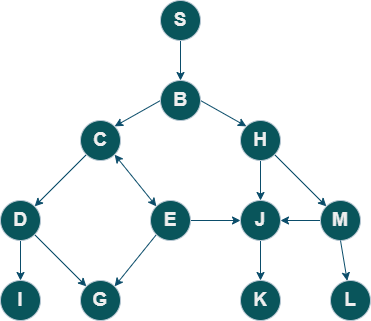

The diagram above was exported from draw.io. Its source (the exported page's mxGraphModel, read from the mxfile embedded in the PNG):
<mxGraphModel dx="1434" dy="827" grid="1" gridSize="10" guides="1" tooltips="1" connect="1" arrows="1" fold="1" page="1" pageScale="1" pageWidth="850" pageHeight="1100" math="0" shadow="0">
  <root>
    <mxCell id="P1klrZusgcXaGsIcdB4--0" />
    <mxCell id="P1klrZusgcXaGsIcdB4--1" parent="P1klrZusgcXaGsIcdB4--0" />
    <mxCell id="P1klrZusgcXaGsIcdB4--2" style="edgeStyle=orthogonalEdgeStyle;rounded=0;orthogonalLoop=1;jettySize=auto;html=1;exitX=0.5;exitY=1;exitDx=0;exitDy=0;entryX=0.5;entryY=0;entryDx=0;entryDy=0;strokeColor=#0B4D6A;fontColor=default;labelBackgroundColor=none;" edge="1" parent="P1klrZusgcXaGsIcdB4--1" source="P1klrZusgcXaGsIcdB4--3" target="P1klrZusgcXaGsIcdB4--6">
      <mxGeometry relative="1" as="geometry" />
    </mxCell>
    <mxCell id="P1klrZusgcXaGsIcdB4--3" value="&lt;font style=&quot;font-size: 19px;&quot;&gt;&lt;b&gt;S&lt;/b&gt;&lt;/font&gt;" style="ellipse;whiteSpace=wrap;html=1;aspect=fixed;fillColor=#09555B;strokeColor=#BAC8D3;fontColor=#EEEEEE;labelBackgroundColor=none;" vertex="1" parent="P1klrZusgcXaGsIcdB4--1">
      <mxGeometry x="380" y="100" width="40" height="40" as="geometry" />
    </mxCell>
    <mxCell id="P1klrZusgcXaGsIcdB4--4" style="rounded=0;orthogonalLoop=1;jettySize=auto;html=1;exitX=0;exitY=0.5;exitDx=0;exitDy=0;entryX=1;entryY=0;entryDx=0;entryDy=0;strokeColor=#0B4D6A;fontColor=default;labelBackgroundColor=none;" edge="1" parent="P1klrZusgcXaGsIcdB4--1" source="P1klrZusgcXaGsIcdB4--6" target="P1klrZusgcXaGsIcdB4--8">
      <mxGeometry relative="1" as="geometry" />
    </mxCell>
    <mxCell id="P1klrZusgcXaGsIcdB4--5" style="edgeStyle=none;rounded=0;orthogonalLoop=1;jettySize=auto;html=1;exitX=1;exitY=0.5;exitDx=0;exitDy=0;entryX=0;entryY=0;entryDx=0;entryDy=0;strokeColor=#0B4D6A;fontColor=default;labelBackgroundColor=none;" edge="1" parent="P1klrZusgcXaGsIcdB4--1" source="P1klrZusgcXaGsIcdB4--6" target="P1klrZusgcXaGsIcdB4--12">
      <mxGeometry relative="1" as="geometry" />
    </mxCell>
    <mxCell id="P1klrZusgcXaGsIcdB4--6" value="&lt;font style=&quot;font-size: 19px;&quot;&gt;&lt;b&gt;B&lt;/b&gt;&lt;/font&gt;" style="ellipse;whiteSpace=wrap;html=1;aspect=fixed;fillColor=#09555B;strokeColor=#BAC8D3;fontColor=#EEEEEE;labelBackgroundColor=none;" vertex="1" parent="P1klrZusgcXaGsIcdB4--1">
      <mxGeometry x="380" y="180" width="40" height="40" as="geometry" />
    </mxCell>
    <mxCell id="P1klrZusgcXaGsIcdB4--7" style="edgeStyle=none;rounded=0;orthogonalLoop=1;jettySize=auto;html=1;exitX=0;exitY=1;exitDx=0;exitDy=0;entryX=1;entryY=0;entryDx=0;entryDy=0;strokeColor=#0B4D6A;fontColor=default;labelBackgroundColor=none;" edge="1" parent="P1klrZusgcXaGsIcdB4--1" source="P1klrZusgcXaGsIcdB4--8" target="P1klrZusgcXaGsIcdB4--15">
      <mxGeometry relative="1" as="geometry" />
    </mxCell>
    <mxCell id="4CO-dkeOAYxTZIi0vm1O-0" style="rounded=0;orthogonalLoop=1;jettySize=auto;html=1;exitX=1;exitY=1;exitDx=0;exitDy=0;entryX=0;entryY=0;entryDx=0;entryDy=0;strokeColor=#0B4D6A;startArrow=classic;startFill=1;" edge="1" parent="P1klrZusgcXaGsIcdB4--1" source="P1klrZusgcXaGsIcdB4--8" target="P1klrZusgcXaGsIcdB4--20">
      <mxGeometry relative="1" as="geometry" />
    </mxCell>
    <mxCell id="P1klrZusgcXaGsIcdB4--8" value="&lt;font style=&quot;font-size: 19px;&quot;&gt;&lt;b&gt;C&lt;/b&gt;&lt;/font&gt;" style="ellipse;whiteSpace=wrap;html=1;aspect=fixed;fillColor=#09555B;strokeColor=#BAC8D3;fontColor=#EEEEEE;labelBackgroundColor=none;" vertex="1" parent="P1klrZusgcXaGsIcdB4--1">
      <mxGeometry x="300" y="220" width="40" height="40" as="geometry" />
    </mxCell>
    <mxCell id="P1klrZusgcXaGsIcdB4--10" style="edgeStyle=none;rounded=0;orthogonalLoop=1;jettySize=auto;html=1;exitX=0.5;exitY=1;exitDx=0;exitDy=0;entryX=0.5;entryY=0;entryDx=0;entryDy=0;strokeColor=#0B4D6A;fontColor=default;labelBackgroundColor=none;" edge="1" parent="P1klrZusgcXaGsIcdB4--1" source="P1klrZusgcXaGsIcdB4--12" target="P1klrZusgcXaGsIcdB4--22">
      <mxGeometry relative="1" as="geometry" />
    </mxCell>
    <mxCell id="P1klrZusgcXaGsIcdB4--11" style="edgeStyle=none;rounded=0;orthogonalLoop=1;jettySize=auto;html=1;exitX=1;exitY=1;exitDx=0;exitDy=0;entryX=0;entryY=0;entryDx=0;entryDy=0;strokeColor=#0B4D6A;fontColor=default;labelBackgroundColor=none;" edge="1" parent="P1klrZusgcXaGsIcdB4--1" source="P1klrZusgcXaGsIcdB4--12" target="P1klrZusgcXaGsIcdB4--23">
      <mxGeometry relative="1" as="geometry" />
    </mxCell>
    <mxCell id="P1klrZusgcXaGsIcdB4--12" value="&lt;font style=&quot;font-size: 19px;&quot;&gt;&lt;b&gt;H&lt;/b&gt;&lt;/font&gt;" style="ellipse;whiteSpace=wrap;html=1;aspect=fixed;fillColor=#09555B;strokeColor=#BAC8D3;fontColor=#EEEEEE;labelBackgroundColor=none;" vertex="1" parent="P1klrZusgcXaGsIcdB4--1">
      <mxGeometry x="460" y="220" width="40" height="40" as="geometry" />
    </mxCell>
    <mxCell id="P1klrZusgcXaGsIcdB4--13" style="edgeStyle=none;rounded=0;orthogonalLoop=1;jettySize=auto;html=1;exitX=0.5;exitY=1;exitDx=0;exitDy=0;entryX=0.5;entryY=0;entryDx=0;entryDy=0;strokeColor=#0B4D6A;fontColor=default;labelBackgroundColor=none;" edge="1" parent="P1klrZusgcXaGsIcdB4--1" source="P1klrZusgcXaGsIcdB4--15" target="P1klrZusgcXaGsIcdB4--17">
      <mxGeometry relative="1" as="geometry" />
    </mxCell>
    <mxCell id="P1klrZusgcXaGsIcdB4--14" style="edgeStyle=none;rounded=0;orthogonalLoop=1;jettySize=auto;html=1;exitX=1;exitY=1;exitDx=0;exitDy=0;entryX=0;entryY=0;entryDx=0;entryDy=0;strokeColor=#0B4D6A;fontColor=default;labelBackgroundColor=none;" edge="1" parent="P1klrZusgcXaGsIcdB4--1" source="P1klrZusgcXaGsIcdB4--15" target="P1klrZusgcXaGsIcdB4--19">
      <mxGeometry relative="1" as="geometry" />
    </mxCell>
    <mxCell id="P1klrZusgcXaGsIcdB4--15" value="&lt;font style=&quot;font-size: 19px;&quot;&gt;&lt;b&gt;D&lt;/b&gt;&lt;/font&gt;" style="ellipse;whiteSpace=wrap;html=1;aspect=fixed;fillColor=#09555B;strokeColor=#BAC8D3;fontColor=#EEEEEE;labelBackgroundColor=none;" vertex="1" parent="P1klrZusgcXaGsIcdB4--1">
      <mxGeometry x="220" y="300" width="40" height="40" as="geometry" />
    </mxCell>
    <mxCell id="P1klrZusgcXaGsIcdB4--17" value="&lt;font style=&quot;font-size: 19px;&quot;&gt;&lt;b&gt;I&lt;/b&gt;&lt;/font&gt;" style="ellipse;whiteSpace=wrap;html=1;aspect=fixed;fillColor=#09555B;strokeColor=#BAC8D3;fontColor=#EEEEEE;labelBackgroundColor=none;" vertex="1" parent="P1klrZusgcXaGsIcdB4--1">
      <mxGeometry x="220" y="380" width="40" height="40" as="geometry" />
    </mxCell>
    <mxCell id="P1klrZusgcXaGsIcdB4--19" value="&lt;font style=&quot;font-size: 19px;&quot;&gt;&lt;b&gt;G&lt;/b&gt;&lt;/font&gt;" style="ellipse;whiteSpace=wrap;html=1;aspect=fixed;fillColor=#09555B;strokeColor=#BAC8D3;fontColor=#EEEEEE;labelBackgroundColor=none;" vertex="1" parent="P1klrZusgcXaGsIcdB4--1">
      <mxGeometry x="300" y="380" width="40" height="40" as="geometry" />
    </mxCell>
    <mxCell id="4CO-dkeOAYxTZIi0vm1O-1" style="edgeStyle=none;rounded=0;orthogonalLoop=1;jettySize=auto;html=1;exitX=1;exitY=0.5;exitDx=0;exitDy=0;entryX=0;entryY=0.5;entryDx=0;entryDy=0;strokeColor=#0B4D6A;" edge="1" parent="P1klrZusgcXaGsIcdB4--1" source="P1klrZusgcXaGsIcdB4--20" target="P1klrZusgcXaGsIcdB4--22">
      <mxGeometry relative="1" as="geometry" />
    </mxCell>
    <mxCell id="4CO-dkeOAYxTZIi0vm1O-2" style="edgeStyle=none;rounded=0;orthogonalLoop=1;jettySize=auto;html=1;exitX=0;exitY=1;exitDx=0;exitDy=0;entryX=1;entryY=0;entryDx=0;entryDy=0;strokeColor=#0B4D6A;" edge="1" parent="P1klrZusgcXaGsIcdB4--1" source="P1klrZusgcXaGsIcdB4--20" target="P1klrZusgcXaGsIcdB4--19">
      <mxGeometry relative="1" as="geometry" />
    </mxCell>
    <mxCell id="P1klrZusgcXaGsIcdB4--20" value="&lt;font style=&quot;font-size: 19px;&quot;&gt;&lt;b&gt;E&lt;/b&gt;&lt;/font&gt;" style="ellipse;whiteSpace=wrap;html=1;aspect=fixed;fillColor=#09555B;strokeColor=#BAC8D3;fontColor=#EEEEEE;labelBackgroundColor=none;" vertex="1" parent="P1klrZusgcXaGsIcdB4--1">
      <mxGeometry x="370" y="300" width="40" height="40" as="geometry" />
    </mxCell>
    <mxCell id="P1klrZusgcXaGsIcdB4--21" style="edgeStyle=none;rounded=0;orthogonalLoop=1;jettySize=auto;html=1;exitX=0.5;exitY=1;exitDx=0;exitDy=0;entryX=0.5;entryY=0;entryDx=0;entryDy=0;strokeColor=#0B4D6A;fontColor=default;labelBackgroundColor=none;" edge="1" parent="P1klrZusgcXaGsIcdB4--1" source="P1klrZusgcXaGsIcdB4--22" target="P1klrZusgcXaGsIcdB4--25">
      <mxGeometry relative="1" as="geometry" />
    </mxCell>
    <mxCell id="P1klrZusgcXaGsIcdB4--22" value="&lt;font style=&quot;font-size: 19px;&quot;&gt;&lt;b&gt;J&lt;/b&gt;&lt;/font&gt;" style="ellipse;whiteSpace=wrap;html=1;aspect=fixed;fillColor=#09555B;strokeColor=#BAC8D3;fontColor=#EEEEEE;labelBackgroundColor=none;" vertex="1" parent="P1klrZusgcXaGsIcdB4--1">
      <mxGeometry x="460" y="300" width="40" height="40" as="geometry" />
    </mxCell>
    <mxCell id="4CO-dkeOAYxTZIi0vm1O-3" style="edgeStyle=none;rounded=0;orthogonalLoop=1;jettySize=auto;html=1;exitX=0;exitY=0.5;exitDx=0;exitDy=0;entryX=1;entryY=0.5;entryDx=0;entryDy=0;strokeColor=#0B4D6A;" edge="1" parent="P1klrZusgcXaGsIcdB4--1" source="P1klrZusgcXaGsIcdB4--23" target="P1klrZusgcXaGsIcdB4--22">
      <mxGeometry relative="1" as="geometry" />
    </mxCell>
    <mxCell id="P1klrZusgcXaGsIcdB4--23" value="&lt;font style=&quot;font-size: 19px;&quot;&gt;&lt;b&gt;M&lt;/b&gt;&lt;/font&gt;" style="ellipse;whiteSpace=wrap;html=1;aspect=fixed;fillColor=#09555B;strokeColor=#BAC8D3;fontColor=#EEEEEE;labelBackgroundColor=none;" vertex="1" parent="P1klrZusgcXaGsIcdB4--1">
      <mxGeometry x="540" y="300" width="40" height="40" as="geometry" />
    </mxCell>
    <mxCell id="P1klrZusgcXaGsIcdB4--24" style="edgeStyle=none;rounded=0;orthogonalLoop=1;jettySize=auto;html=1;exitX=0.5;exitY=1;exitDx=0;exitDy=0;strokeColor=#0B4D6A;fontColor=default;labelBackgroundColor=none;" edge="1" parent="P1klrZusgcXaGsIcdB4--1" source="P1klrZusgcXaGsIcdB4--23" target="P1klrZusgcXaGsIcdB4--26">
      <mxGeometry relative="1" as="geometry" />
    </mxCell>
    <mxCell id="P1klrZusgcXaGsIcdB4--25" value="&lt;font style=&quot;font-size: 19px;&quot;&gt;&lt;b&gt;K&lt;/b&gt;&lt;/font&gt;" style="ellipse;whiteSpace=wrap;html=1;aspect=fixed;fillColor=#09555B;strokeColor=#BAC8D3;fontColor=#EEEEEE;labelBackgroundColor=none;" vertex="1" parent="P1klrZusgcXaGsIcdB4--1">
      <mxGeometry x="460" y="380" width="40" height="40" as="geometry" />
    </mxCell>
    <mxCell id="P1klrZusgcXaGsIcdB4--26" value="&lt;font style=&quot;font-size: 19px;&quot;&gt;&lt;b&gt;L&lt;/b&gt;&lt;/font&gt;" style="ellipse;whiteSpace=wrap;html=1;aspect=fixed;fillColor=#09555B;strokeColor=#BAC8D3;fontColor=#EEEEEE;labelBackgroundColor=none;" vertex="1" parent="P1klrZusgcXaGsIcdB4--1">
      <mxGeometry x="550" y="380" width="40" height="40" as="geometry" />
    </mxCell>
  </root>
</mxGraphModel>